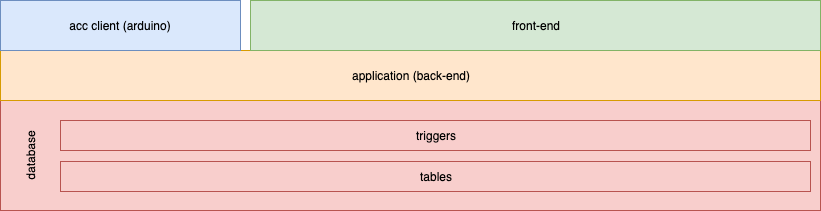

The diagram above was exported from draw.io. Its source (the exported page's mxGraphModel, read from the mxfile embedded in the PNG):
<mxGraphModel dx="1106" dy="812" grid="1" gridSize="10" guides="1" tooltips="1" connect="1" arrows="1" fold="1" page="1" pageScale="1" pageWidth="1654" pageHeight="1169" math="0" shadow="0">
  <root>
    <mxCell id="0" />
    <mxCell id="1" parent="0" />
    <mxCell id="PFqaEOPlfyGg8MPEYNV5-1" value="" style="rounded=0;whiteSpace=wrap;html=1;fillColor=#f8cecc;strokeColor=#b85450;" parent="1" vertex="1">
      <mxGeometry x="420" y="570" width="820" height="110" as="geometry" />
    </mxCell>
    <mxCell id="PFqaEOPlfyGg8MPEYNV5-2" value="&lt;span style=&quot;white-space: normal&quot;&gt;application (back-end)&lt;/span&gt;" style="rounded=0;whiteSpace=wrap;html=1;fillColor=#ffe6cc;strokeColor=#d79b00;" parent="1" vertex="1">
      <mxGeometry x="420" y="520" width="820" height="50" as="geometry" />
    </mxCell>
    <mxCell id="PFqaEOPlfyGg8MPEYNV5-6" value="database" style="text;html=1;strokeColor=none;fillColor=none;align=center;verticalAlign=middle;whiteSpace=wrap;rounded=0;rotation=-90;" parent="1" vertex="1">
      <mxGeometry x="430" y="615" width="40" height="20" as="geometry" />
    </mxCell>
    <mxCell id="PFqaEOPlfyGg8MPEYNV5-7" value="tables" style="rounded=0;whiteSpace=wrap;html=1;fillColor=#f8cecc;strokeColor=#b85450;" parent="1" vertex="1">
      <mxGeometry x="480" y="631" width="750" height="30" as="geometry" />
    </mxCell>
    <mxCell id="PFqaEOPlfyGg8MPEYNV5-8" value="triggers" style="rounded=0;whiteSpace=wrap;html=1;fillColor=#f8cecc;strokeColor=#b85450;" parent="1" vertex="1">
      <mxGeometry x="480" y="590" width="750" height="30" as="geometry" />
    </mxCell>
    <mxCell id="PFqaEOPlfyGg8MPEYNV5-21" value="&lt;span style=&quot;white-space: normal&quot;&gt;front-end&lt;/span&gt;" style="rounded=0;whiteSpace=wrap;html=1;fillColor=#d5e8d4;strokeColor=#82b366;" parent="1" vertex="1">
      <mxGeometry x="670" y="470" width="570" height="50" as="geometry" />
    </mxCell>
    <mxCell id="PFqaEOPlfyGg8MPEYNV5-22" value="&lt;span style=&quot;white-space: normal&quot;&gt;acc client (arduino)&lt;/span&gt;" style="rounded=0;whiteSpace=wrap;html=1;fillColor=#dae8fc;strokeColor=#6c8ebf;" parent="1" vertex="1">
      <mxGeometry x="420" y="470" width="240" height="50" as="geometry" />
    </mxCell>
  </root>
</mxGraphModel>